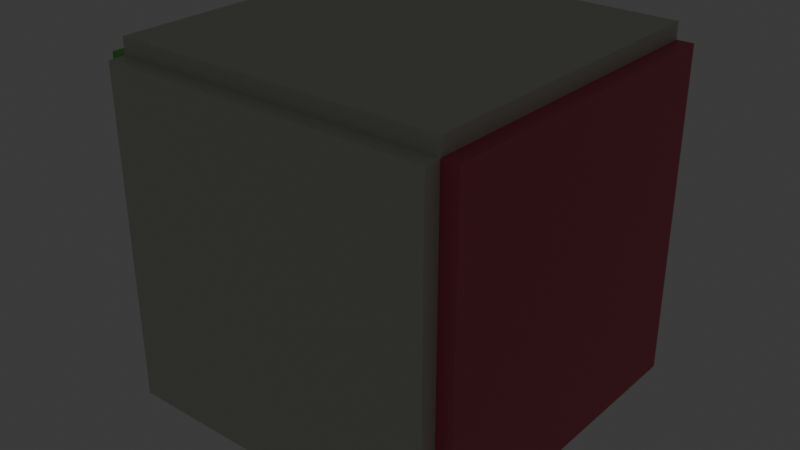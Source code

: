 # Source: Cornell.blend  (saved by Blender 5.1.30; exported with 4.5.12 LTS)
import bpy
from mathutils import Matrix  # noqa: F401  (used for matrix-valued properties, if any)

bpy.ops.wm.read_factory_settings(use_empty=True)
scene = bpy.context.scene
scene.name = 'Scene'

# ---- collections
col_collection = bpy.data.collections.new('Collection'); scene.collection.children.link(col_collection)

# ---- images (referenced by path relative to the original .blend; pixels are not part of the script)
import os
ASSET_DIR = os.environ.get("B2B_ASSET_DIR", "")  # directory of the original .blend (textures are referenced by path, not embedded)
HERE = os.path.dirname(os.path.abspath(__file__))  # packed textures are extracted next to this script under _unpacked/

def load_image(name, relpath, width, height, colorspace="sRGB"):
    """Load a texture the original file referenced (path relative to the .blend, or extracted next to this script)."""
    p = next((c for c in (os.path.join(HERE, relpath), os.path.join(ASSET_DIR, relpath)) if relpath and os.path.exists(c)), "")
    if p:
        img = bpy.data.images.load(p, check_existing=True)
        img.name = name
    else:  # same state as the original file: an image datablock whose file is absent (Cycles renders it pink)
        img = bpy.data.images.new(name, width, height)
        img.source = "FILE"
        img.filepath = "//" + (relpath or name)
    img.colorspace_settings.name = colorspace
    return img
img_white_001 = load_image('white.001', '_unpacked/white.aa786332.png', 2, 2, 'sRGB')
img_red_001 = load_image('red.001', '_unpacked/red.7dcab09b.png', 2, 2, 'sRGB')
img_green_001 = load_image('green.001', '_unpacked/green.27d9800a.png', 2, 2, 'sRGB')

# ---- materials (node trees are filled in below, after node groups)
mat_white_001 = bpy.data.materials.new('white.001')
mat_red_001 = bpy.data.materials.new('red.001')
mat_green_001 = bpy.data.materials.new('green.001')

# ---- material node trees
mat_white_001.use_nodes = True; mat_white_001.node_tree.nodes.clear()
_N = mat_white_001.node_tree.nodes; _L = mat_white_001.node_tree.links
n0 = _N.new('ShaderNodeBsdfPrincipled'); n0.name = 'Principled BSDF'; n0.location = (10, 300)
n1 = _N.new('ShaderNodeOutputMaterial'); n1.name = 'Material Output'; n1.location = (300, 300)
n2 = _N.new('ShaderNodeTexImage'); n2.name = 'Image Texture'; n2.location = (-440, 210)
n2.label = 'BASE COLOR'
n2.image = img_white_001
_L.new(n0.outputs[0], n1.inputs[0])
_L.new(n2.outputs[0], n0.inputs[0])
n1.is_active_output = True
mat_red_001.use_nodes = True; mat_red_001.node_tree.nodes.clear()
_N = mat_red_001.node_tree.nodes; _L = mat_red_001.node_tree.links
n0 = _N.new('ShaderNodeBsdfPrincipled'); n0.name = 'Principled BSDF'; n0.location = (10, 300)
n1 = _N.new('ShaderNodeOutputMaterial'); n1.name = 'Material Output'; n1.location = (300, 300)
n2 = _N.new('ShaderNodeTexImage'); n2.name = 'Image Texture'; n2.location = (-440, 210)
n2.label = 'BASE COLOR'
n2.image = img_red_001
_L.new(n0.outputs[0], n1.inputs[0])
_L.new(n2.outputs[0], n0.inputs[0])
n1.is_active_output = True
mat_green_001.use_nodes = True; mat_green_001.node_tree.nodes.clear()
_N = mat_green_001.node_tree.nodes; _L = mat_green_001.node_tree.links
n0 = _N.new('ShaderNodeBsdfPrincipled'); n0.name = 'Principled BSDF'; n0.location = (10, 300)
n1 = _N.new('ShaderNodeOutputMaterial'); n1.name = 'Material Output'; n1.location = (300, 300)
n2 = _N.new('ShaderNodeTexImage'); n2.name = 'Image Texture'; n2.location = (-440, 210)
n2.label = 'BASE COLOR'
n2.image = img_green_001
_L.new(n0.outputs[0], n1.inputs[0])
_L.new(n2.outputs[0], n0.inputs[0])
n1.is_active_output = True

# ---- world
world_world = bpy.data.worlds.new('World'); scene.world = world_world
world_world.use_nodes = True; world_world.node_tree.nodes.clear()
_N = world_world.node_tree.nodes; _L = world_world.node_tree.links
n0 = _N.new('ShaderNodeOutputWorld'); n0.name = 'World Output'; n0.location = (200, 100)
n1 = _N.new('ShaderNodeBackground'); n1.name = 'Background'; n1.location = (-200, 100)
n1.inputs[0].default_value = (0.05088, 0.05088, 0.05088, 1.0)
_L.new(n1.outputs[0], n0.inputs[0])
n0.is_active_output = True
world_world.color = (0.05088, 0.05088, 0.05088)
world_world.sun_shadow_jitter_overblur = 0.0

# ---- lights
light_point_001 = bpy.data.lights.new('Point.001', 'POINT')
light_point_001.energy = 30.0

# ---- meshes
me_cube_004 = bpy.data.meshes.new('Cube.004')
me_cube_004.from_pydata([(-1.0, -1.0, -1.0), (-1.0, -1.0, -1.0), (-1.0, -1.0, 1.0), (-1.0, -1.0, 1.0), (-1.0, 1.0, -1.0), (-1.0, 1.0, 1.0), (1.0, -1.0, -1.0), (1.0, -1.0, -1.0), (1.0, -1.0, 1.0), (1.0, -1.0, 1.0), (1.0, 1.0, -1.0), (1.0, 1.0, 1.0), (1.0, -1.0, -1.0), (1.0, -1.0, 1.0), (1.0, 1.0, -1.0), (1.0, 1.0, 1.0), (-1.0, -1.0, -1.0), (-1.0, -1.0, 1.0), (-1.0, 1.0, -1.0), (-1.0, 1.0, 1.0), (1.0, -1.1, -1.0), (-1.0, -1.1, 1.0), (-1.0, -1.1, -1.0), (1.0, -1.1, 1.0), (-1.0, 1.0, -1.1), (1.0, -1.0, -1.1), (-1.0, -1.0, -1.1), (1.0, 1.0, -1.1), (1.0, 1.0, 1.1), (-1.0, -1.0, 1.1), (1.0, -1.0, 1.1), (-1.0, 1.0, 1.1), (1.1, 1.0, -1.0), (1.1, -1.0, 1.0), (1.1, -1.0, -1.0), (1.1, 1.0, 1.0), (-1.1, -1.0, -1.0), (-1.1, 1.0, 1.0), (-1.1, 1.0, -1.0), (-1.1, -1.0, 1.0)], [], [(6, 0, 2), (6, 2, 8), (4, 1, 7), (4, 7, 10), (11, 9, 3), (11, 3, 5), (14, 12, 13), (14, 13, 15), (16, 18, 19), (16, 19, 17), (20, 21, 22), (20, 23, 21), (24, 25, 26), (24, 27, 25), (28, 29, 30), (28, 31, 29), (32, 33, 34), (32, 35, 33), (36, 37, 38), (36, 39, 37), (10, 7, 25, 27), (17, 19, 37, 39), (2, 0, 22, 21), (13, 12, 34, 33), (6, 8, 23, 20), (14, 15, 35, 32), (9, 11, 28, 30), (8, 2, 21, 23), (15, 13, 33, 35), (3, 9, 30, 29), (11, 5, 31, 28), (1, 4, 24, 26), (18, 16, 36, 38), (5, 3, 29, 31), (7, 1, 26, 25), (19, 18, 38, 37), (4, 10, 27, 24), (16, 17, 39, 36), (0, 6, 20, 22), (12, 14, 32, 34)])
me_cube_004.polygons.foreach_set('material_index', [0, 0, 0, 0, 0, 0, 1, 1, 2, 2, 0, 0, 0, 0, 0, 0, 1, 1, 2, 2, 0, 2, 0, 1, 0, 1, 0, 0, 1, 0, 0, 0, 2, 0, 0, 2, 0, 2, 0, 1])
_uv = me_cube_004.uv_layers.new(name='UVMap')
_uv.uv.foreach_set('vector', [0.375, 0.75, 0.375, 1.0, 0.625, 1.0, 0.375, 0.75, 0.625, 1.0, 0.625, 0.75, 0.125, 0.5, 0.125, 0.75, 0.375, 0.75, 0.125, 0.5, 0.375, 0.75, 0.375, 0.5, 0.625, 0.5, 0.625, 0.75, 0.875, 0.75, 0.625, 0.5, 0.875, 0.75, 0.875, 0.5, 0.375, 0.5, 0.375, 0.75, 0.625, 0.75, 0.375, 0.5, 0.625, 0.75, 0.625, 0.5, 0.375, 0.0, 0.375, 0.25, 0.625, 0.25, 0.375, 0.0, 0.625, 0.25, 0.625, 0.0, 0.375, 0.75, 0.625, 1.0, 0.375, 1.0, 0.375, 0.75, 0.625, 0.75, 0.625, 1.0, 0.125, 0.5, 0.375, 0.75, 0.125, 0.75, 0.125, 0.5, 0.375, 0.5, 0.375, 0.75, 0.625, 0.5, 0.875, 0.75, 0.625, 0.75, 0.625, 0.5, 0.875, 0.5, 0.875, 0.75, 0.375, 0.5, 0.625, 0.75, 0.375, 0.75, 0.375, 0.5, 0.625, 0.5, 0.625, 0.75, 0.375, 0.0, 0.625, 0.25, 0.375, 0.25, 0.375, 0.0, 0.625, 0.0, 0.625, 0.25, 0.375, 0.5, 0.375, 0.75, 0.375, 0.75, 0.375, 0.5, 0.625, 0.0, 0.625, 0.25, 0.625, 0.25, 0.625, 0.0, 0.625, 1.0, 0.375, 1.0, 0.375, 1.0, 0.625, 1.0, 0.625, 0.75, 0.375, 0.75, 0.375, 0.75, 0.625, 0.75, 0.375, 0.75, 0.625, 0.75, 0.625, 0.75, 0.375, 0.75, 0.375, 0.5, 0.625, 0.5, 0.625, 0.5, 0.375, 0.5, 0.625, 0.75, 0.625, 0.5, 0.625, 0.5, 0.625, 0.75, 0.625, 0.75, 0.625, 1.0, 0.625, 1.0, 0.625, 0.75, 0.625, 0.5, 0.625, 0.75, 0.625, 0.75, 0.625, 0.5, 0.875, 0.75, 0.625, 0.75, 0.625, 0.75, 0.875, 0.75, 0.625, 0.5, 0.875, 0.5, 0.875, 0.5, 0.625, 0.5, 0.125, 0.75, 0.125, 0.5, 0.125, 0.5, 0.125, 0.75, 0.375, 0.25, 0.375, 0.0, 0.375, 0.0, 0.375, 0.25, 0.875, 0.5, 0.875, 0.75, 0.875, 0.75, 0.875, 0.5, 0.375, 0.75, 0.125, 0.75, 0.125, 0.75, 0.375, 0.75, 0.625, 0.25, 0.375, 0.25, 0.375, 0.25, 0.625, 0.25, 0.125, 0.5, 0.375, 0.5, 0.375, 0.5, 0.125, 0.5, 0.375, 0.0, 0.625, 0.0, 0.625, 0.0, 0.375, 0.0, 0.375, 1.0, 0.375, 0.75, 0.375, 0.75, 0.375, 1.0, 0.375, 0.75, 0.375, 0.5, 0.375, 0.5, 0.375, 0.75])
me_cube_004.materials.append(mat_white_001)
me_cube_004.materials.append(mat_red_001)
me_cube_004.materials.append(mat_green_001)
me_cube_004.update()
me_cube_004.normals_split_custom_set([tuple(v) for v in zip(*[iter([0.0, 1.0, 0.0, 0.0, 1.0, 0.0, 0.0, 1.0, 0.0, 0.0, 1.0, 0.0, 0.0, 1.0, 0.0, 0.0, 1.0, 0.0, 0.0, 0.0, 1.0, 0.0, 0.0, 1.0, 0.0, 0.0, 1.0, 0.0, 0.0, 1.0, 0.0, 0.0, 1.0, 0.0, 0.0, 1.0, 0.0, 0.0, -1.0, 0.0, 0.0, -1.0, 0.0, 0.0, -1.0, 0.0, 0.0, -1.0, 0.0, 0.0, -1.0, 0.0, 0.0, -1.0, -1.0, 0.0, 0.0, -1.0, 0.0, 0.0, -1.0, 0.0, 0.0, -1.0, 0.0, 0.0, -1.0, 0.0, 0.0, -1.0, 0.0, 0.0, 1.0, 0.0, 0.0, 1.0, 0.0, 0.0, 1.0, 0.0, 0.0, 1.0, 0.0, 0.0, 1.0, 0.0, 0.0, 1.0, 0.0, 0.0, 0.0, -1.0, 0.0, 0.0, -1.0, 0.0, 0.0, -1.0, 0.0, 0.0, -1.0, 0.0, 0.0, -1.0, 0.0, 0.0, -1.0, 0.0, 0.0, 0.0, -1.0, 0.0, 0.0, -1.0, 0.0, 0.0, -1.0, 0.0, 0.0, -1.0, 0.0, 0.0, -1.0, 0.0, 0.0, -1.0, 0.0, 0.0, 1.0, 0.0, 0.0, 1.0, 0.0, 0.0, 1.0, 0.0, 0.0, 1.0, 0.0, 0.0, 1.0, 0.0, 0.0, 1.0, 1.0, 0.0, 0.0, 1.0, 0.0, 0.0, 1.0, 0.0, 0.0, 1.0, 0.0, 0.0, 1.0, 0.0, 0.0, 1.0, 0.0, 0.0, -1.0, 0.0, 0.0, -1.0, 0.0, 0.0, -1.0, 0.0, 0.0, -1.0, 0.0, 0.0, -1.0, 0.0, 0.0, -1.0, 0.0, 0.0, 1.0, 0.0, 0.0, 1.0, 0.0, 0.0, 1.0, 0.0, 0.0, 1.0, 0.0, 0.0, 0.0, 0.0, 1.0, 0.0, 0.0, 1.0, 0.0, 0.0, 1.0, 0.0, 0.0, 1.0, -1.0, 0.0, 0.0, -1.0, 0.0, 0.0, -1.0, 0.0, 0.0, -1.0, 0.0, 0.0, 0.0, -1.0, 0.0, 0.0, -1.0, 0.0, 0.0, -1.0, 0.0, 0.0, -1.0, 0.0, 1.0, 0.0, 0.0, 1.0, 0.0, 0.0, 1.0, 0.0, 0.0, 1.0, 0.0, 0.0, 0.0, 1.0, 0.0, 0.0, 1.0, 0.0, 0.0, 1.0, 0.0, 0.0, 1.0, 0.0, 1.0, 0.0, 0.0, 1.0, 0.0, 0.0, 1.0, 0.0, 0.0, 1.0, 0.0, 0.0, 0.0, 0.0, 1.0, 0.0, 0.0, 1.0, 0.0, 0.0, 1.0, 0.0, 0.0, 1.0, 0.0, 0.0, 1.0, 0.0, 0.0, 1.0, 0.0, 0.0, 1.0, 0.0, 0.0, 1.0, 0.0, -1.0, 0.0, 0.0, -1.0, 0.0, 0.0, -1.0, 0.0, 0.0, -1.0, 0.0, 0.0, 1.0, 0.0, 0.0, 1.0, 0.0, 0.0, 1.0, 0.0, 0.0, 1.0, 0.0, -1.0, 0.0, 0.0, -1.0, 0.0, 0.0, -1.0, 0.0, 0.0, -1.0, 0.0, 0.0, 0.0, 0.0, -1.0, 0.0, 0.0, -1.0, 0.0, 0.0, -1.0, 0.0, 0.0, -1.0, -1.0, 0.0, 0.0, -1.0, 0.0, 0.0, -1.0, 0.0, 0.0, -1.0, 0.0, 0.0, 0.0, -1.0, 0.0, 0.0, -1.0, 0.0, 0.0, -1.0, 0.0, 0.0, -1.0, 0.0, 0.0, 1.0, 0.0, 0.0, 1.0, 0.0, 0.0, 1.0, 0.0, 0.0, 1.0, 0.0, 0.0, 1.0, 0.0, 0.0, 1.0, 0.0, 0.0, 1.0, 0.0, 0.0, 1.0, 0.0, 0.0, -1.0, 0.0, 0.0, -1.0, 0.0, 0.0, -1.0, 0.0, 0.0, -1.0, 0.0, 0.0, 0.0, -1.0, 0.0, 0.0, -1.0, 0.0, 0.0, -1.0, 0.0, 0.0, -1.0, 0.0, 0.0, -1.0, 0.0, 0.0, -1.0, 0.0, 0.0, -1.0, 0.0, 0.0, -1.0])] * 3)])
me_cube_005 = bpy.data.meshes.new('Cube.005')
me_cube_005.from_pydata([(-0.8008, -0.1703, -1.0), (-0.8008, -0.1703, -1.0), (-0.8008, -0.1703, -1.0), (-0.8008, -0.1703, -0.2115), (-0.8008, -0.1703, -0.2115), (-0.8008, -0.1703, -0.2115), (-0.6206, 0.3504, -1.0), (-0.6206, 0.3504, -1.0), (-0.6206, 0.3504, -1.0), (-0.6206, 0.3504, -0.2115), (-0.6206, 0.3504, -0.2115), (-0.6206, 0.3504, -0.2115), (-0.28, -0.3504, -1.0), (-0.28, -0.3504, -1.0), (-0.28, -0.3504, -1.0), (-0.28, -0.3504, -0.2115), (-0.28, -0.3504, -0.2115), (-0.28, -0.3504, -0.2115), (-0.09986, 0.1703, -1.0), (-0.09986, 0.1703, -1.0), (-0.09986, 0.1703, -1.0), (-0.09986, 0.1703, -0.2115), (-0.09986, 0.1703, -0.2115), (-0.09986, 0.1703, -0.2115)], [], [(2, 5, 11), (2, 11, 8), (7, 10, 22), (7, 22, 19), (20, 23, 16), (20, 16, 13), (14, 17, 4), (14, 4, 1), (6, 18, 12), (6, 12, 0), (21, 9, 3), (21, 3, 15)])
_uv = me_cube_005.uv_layers.new(name='UVMap')
_uv.uv.foreach_set('vector', [0.375, 0.0, 0.625, 0.0, 0.625, 0.25, 0.375, 0.0, 0.625, 0.25, 0.375, 0.25, 0.375, 0.25, 0.625, 0.25, 0.625, 0.5, 0.375, 0.25, 0.625, 0.5, 0.375, 0.5, 0.375, 0.5, 0.625, 0.5, 0.625, 0.75, 0.375, 0.5, 0.625, 0.75, 0.375, 0.75, 0.375, 0.75, 0.625, 0.75, 0.625, 1.0, 0.375, 0.75, 0.625, 1.0, 0.375, 1.0, 0.125, 0.5, 0.375, 0.5, 0.375, 0.75, 0.125, 0.5, 0.375, 0.75, 0.125, 0.75, 0.625, 0.5, 0.875, 0.5, 0.875, 0.75, 0.625, 0.5, 0.875, 0.75, 0.625, 0.75])
me_cube_005.materials.append(mat_white_001)
me_cube_005.update()
me_cube_005.normals_split_custom_set([tuple(v) for v in zip(*[iter([-0.9451, 0.3269, 0.0, -0.9451, 0.3269, 0.0, -0.9451, 0.3269, 0.0, -0.9451, 0.3269, 0.0, -0.9451, 0.3269, 0.0, -0.9451, 0.3269, 0.0, 0.3269, 0.9451, 0.0, 0.3269, 0.9451, 0.0, 0.3269, 0.9451, 0.0, 0.3269, 0.9451, 0.0, 0.3269, 0.9451, 0.0, 0.3269, 0.9451, 0.0, 0.9451, -0.3269, 0.0, 0.9451, -0.3269, 0.0, 0.9451, -0.3269, 0.0, 0.9451, -0.3269, 0.0, 0.9451, -0.3269, 0.0, 0.9451, -0.3269, 0.0, -0.3269, -0.9451, 0.0, -0.3269, -0.9451, 0.0, -0.3269, -0.9451, 0.0, -0.3269, -0.9451, 0.0, -0.3269, -0.9451, 0.0, -0.3269, -0.9451, 0.0, 0.0, 0.0, -1.0, 0.0, 0.0, -1.0, 0.0, 0.0, -1.0, 9.815e-08, 0.0, -1.0, 9.815e-08, 0.0, -1.0, 9.815e-08, 0.0, -1.0, 0.0, 0.0, 1.0, 0.0, 0.0, 1.0, 0.0, 0.0, 1.0, 0.0, 0.0, 1.0, 0.0, 0.0, 1.0, 0.0, 0.0, 1.0])] * 3)])
me_cube_006 = bpy.data.meshes.new('Cube.006')
me_cube_006.from_pydata([(0.1819, -0.5957, -1.0), (0.1819, -0.5957, -1.0), (0.1819, -0.5957, -1.0), (0.1819, -0.5957, 0.4378), (0.1819, -0.5957, 0.4378), (0.1819, -0.5957, 0.4378), (0.05174, -0.1406, -1.0), (0.05174, -0.1406, -1.0), (0.05174, -0.1406, -1.0), (0.05174, -0.1406, 0.4378), (0.05174, -0.1406, 0.4378), (0.05174, -0.1406, 0.4378), (0.637, -0.4655, -1.0), (0.637, -0.4655, -1.0), (0.637, -0.4655, -1.0), (0.637, -0.4655, 0.4378), (0.637, -0.4655, 0.4378), (0.637, -0.4655, 0.4378), (0.5069, -0.01039, -1.0), (0.5069, -0.01039, -1.0), (0.5069, -0.01039, -1.0), (0.5069, -0.01039, 0.4378), (0.5069, -0.01039, 0.4378), (0.5069, -0.01039, 0.4378)], [], [(2, 5, 11), (2, 11, 8), (7, 10, 23), (7, 23, 20), (19, 22, 17), (19, 17, 14), (13, 16, 4), (13, 4, 1), (6, 18, 12), (6, 12, 0), (21, 9, 3), (21, 3, 15)])
_uv = me_cube_006.uv_layers.new(name='UVMap')
_uv.uv.foreach_set('vector', [0.375, 0.0, 0.625, 0.0, 0.625, 0.25, 0.375, 0.0, 0.625, 0.25, 0.375, 0.25, 0.375, 0.25, 0.625, 0.25, 0.625, 0.5, 0.375, 0.25, 0.625, 0.5, 0.375, 0.5, 0.375, 0.5, 0.625, 0.5, 0.625, 0.75, 0.375, 0.5, 0.625, 0.75, 0.375, 0.75, 0.375, 0.75, 0.625, 0.75, 0.625, 1.0, 0.375, 0.75, 0.625, 1.0, 0.375, 1.0, 0.125, 0.5, 0.375, 0.5, 0.375, 0.75, 0.125, 0.5, 0.375, 0.75, 0.125, 0.75, 0.625, 0.5, 0.875, 0.5, 0.875, 0.75, 0.625, 0.5, 0.875, 0.75, 0.625, 0.75])
me_cube_006.materials.append(mat_white_001)
me_cube_006.update()
me_cube_006.normals_split_custom_set([tuple(v) for v in zip(*[iter([-0.9615, -0.275, 0.0, -0.9615, -0.275, 0.0, -0.9615, -0.275, 0.0, -0.9615, -0.275, 0.0, -0.9615, -0.275, 0.0, -0.9615, -0.275, 0.0, -0.275, 0.9615, 0.0, -0.275, 0.9615, 0.0, -0.275, 0.9615, 0.0, -0.275, 0.9615, 0.0, -0.275, 0.9615, 0.0, -0.275, 0.9615, 0.0, 0.9615, 0.275, 0.0, 0.9615, 0.275, 0.0, 0.9615, 0.275, 0.0, 0.9615, 0.275, 0.0, 0.9615, 0.275, 0.0, 0.9615, 0.275, 0.0, 0.275, -0.9615, 0.0, 0.275, -0.9615, 0.0, 0.275, -0.9615, 0.0, 0.275, -0.9615, 0.0, 0.275, -0.9615, 0.0, 0.275, -0.9615, 0.0, 2.66e-07, 0.0, -1.0, 2.66e-07, 0.0, -1.0, 2.66e-07, 0.0, -1.0, -1.33e-07, 0.0, -1.0, -1.33e-07, 0.0, -1.0, -1.33e-07, 0.0, -1.0, 1.33e-07, 0.0, 1.0, 1.33e-07, 0.0, 1.0, 1.33e-07, 0.0, 1.0, -1.995e-07, 0.0, 1.0, -1.995e-07, 0.0, 1.0, -1.995e-07, 0.0, 1.0])] * 3)])

# ---- objects
ob_cube = bpy.data.objects.new('Cube', me_cube_004)
ob_cube_001 = bpy.data.objects.new('Cube.001', me_cube_005)
ob_cube_002 = bpy.data.objects.new('Cube.002', me_cube_006)
ob_point = bpy.data.objects.new('Point', light_point_001)

# ---- transforms, parenting, visibility, modifiers, constraints
ob_cube.location = (0.0, 0.0, 0.0)
ob_cube.rotation_mode = 'QUATERNION'
ob_cube.rotation_quaternion = (1.0, 0.0, 0.0, 0.0)
ob_cube.scale = (2.0, 2.0, 2.0)
ob_cube_001.location = (0.0, 0.0, 0.0)
ob_cube_001.rotation_mode = 'QUATERNION'
ob_cube_001.rotation_quaternion = (1.0, 0.0, 0.0, 0.0)
ob_cube_001.scale = (2.0, 2.0, 2.0)
ob_cube_002.location = (0.0, 0.0, 0.0)
ob_cube_002.rotation_mode = 'QUATERNION'
ob_cube_002.rotation_quaternion = (1.0, 0.0, 0.0, 0.0)
ob_cube_002.scale = (2.0, 2.0, 2.0)
ob_point.location = (0.0, 0.0, 1.049)

# ---- collection membership
col_collection.objects.link(ob_cube)
col_collection.objects.link(ob_cube_001)
col_collection.objects.link(ob_cube_002)
col_collection.objects.link(ob_point)

# ---- scene / render settings (as saved in the file)
scene.frame_start = 1; scene.frame_end = 250; scene.frame_set(1)
scene.render.engine = 'BLENDER_EEVEE_NEXT'
scene.render.bake_bias = 0.0
scene.render.bake_samples = 0
scene.cycles.sampling_pattern = 'TABULATED_SOBOL'
scene.eevee.use_volume_custom_range = False
bpy.context.view_layer.update()

# ---- added for rendering (the .blend has no active camera): camera
cam_auto = bpy.data.cameras.new('AutoCamera')
cam_auto.lens = 50.0
cam_auto.sensor_width = 36.0
cam_auto.clip_end = 1000.0
ob_auto_camera = bpy.data.objects.new('AutoCamera', cam_auto)
scene.collection.objects.link(ob_auto_camera)
ob_auto_camera.location = (6.94597, -8.43516, 5.55677)
ob_auto_camera.rotation_euler = (1.09748, -7.21219e-08, 0.694738)
scene.camera = ob_auto_camera
bpy.context.view_layer.update()
